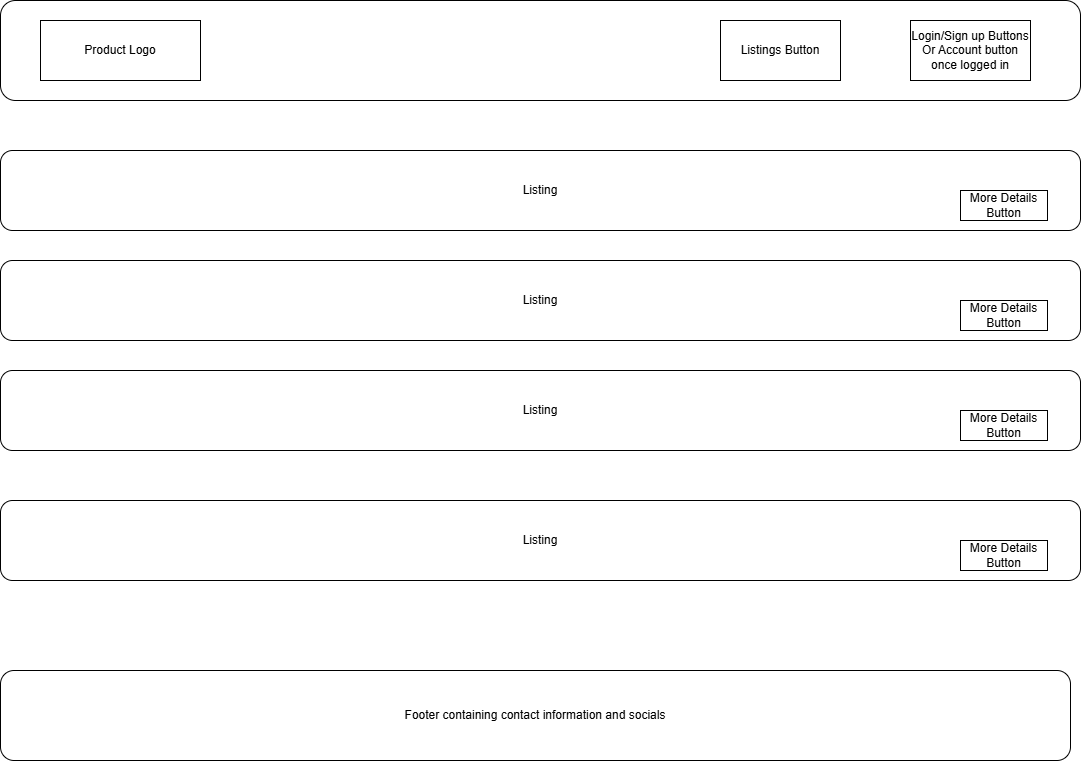

The diagram above was exported from draw.io. Its source (the exported page's mxGraphModel, read from the mxfile embedded in the PNG):
<mxGraphModel dx="2327" dy="-373" grid="1" gridSize="10" guides="1" tooltips="1" connect="1" arrows="1" fold="1" page="1" pageScale="1" pageWidth="827" pageHeight="1169" math="0" shadow="0">
  <root>
    <mxCell id="0" />
    <mxCell id="1" parent="0" />
    <mxCell id="0AxNKOzDlF7kZMyt7NtG-1" value="" style="group" vertex="1" connectable="0" parent="1">
      <mxGeometry x="-100" y="2200" width="1080" height="760" as="geometry" />
    </mxCell>
    <mxCell id="0AxNKOzDlF7kZMyt7NtG-2" value="" style="rounded=1;whiteSpace=wrap;html=1;container=0;" vertex="1" parent="0AxNKOzDlF7kZMyt7NtG-1">
      <mxGeometry width="1080" height="100" as="geometry" />
    </mxCell>
    <mxCell id="0AxNKOzDlF7kZMyt7NtG-3" value="Product Logo" style="rounded=0;whiteSpace=wrap;html=1;container=0;" vertex="1" parent="0AxNKOzDlF7kZMyt7NtG-1">
      <mxGeometry x="40" y="20" width="160" height="60" as="geometry" />
    </mxCell>
    <mxCell id="0AxNKOzDlF7kZMyt7NtG-4" value="Listings Button" style="rounded=0;whiteSpace=wrap;html=1;container=0;" vertex="1" parent="0AxNKOzDlF7kZMyt7NtG-1">
      <mxGeometry x="720" y="20" width="120" height="60" as="geometry" />
    </mxCell>
    <mxCell id="0AxNKOzDlF7kZMyt7NtG-5" value="Login/Sign up Buttons&lt;br&gt;Or Account button once logged in" style="rounded=0;whiteSpace=wrap;html=1;container=0;" vertex="1" parent="0AxNKOzDlF7kZMyt7NtG-1">
      <mxGeometry x="910" y="20" width="120" height="60" as="geometry" />
    </mxCell>
    <mxCell id="0AxNKOzDlF7kZMyt7NtG-6" value="Listing" style="rounded=1;whiteSpace=wrap;html=1;container=0;" vertex="1" parent="0AxNKOzDlF7kZMyt7NtG-1">
      <mxGeometry y="150" width="1080" height="80" as="geometry" />
    </mxCell>
    <mxCell id="0AxNKOzDlF7kZMyt7NtG-7" value="Footer containing contact information and socials" style="rounded=1;whiteSpace=wrap;html=1;container=0;" vertex="1" parent="0AxNKOzDlF7kZMyt7NtG-1">
      <mxGeometry y="670" width="1070" height="90" as="geometry" />
    </mxCell>
    <mxCell id="0AxNKOzDlF7kZMyt7NtG-8" value="More Details Button" style="rounded=0;whiteSpace=wrap;html=1;container=0;" vertex="1" parent="0AxNKOzDlF7kZMyt7NtG-1">
      <mxGeometry x="960" y="190" width="87" height="30" as="geometry" />
    </mxCell>
    <mxCell id="0AxNKOzDlF7kZMyt7NtG-9" value="Listing" style="rounded=1;whiteSpace=wrap;html=1;container=0;" vertex="1" parent="0AxNKOzDlF7kZMyt7NtG-1">
      <mxGeometry y="260" width="1080" height="80" as="geometry" />
    </mxCell>
    <mxCell id="0AxNKOzDlF7kZMyt7NtG-10" value="Listing" style="rounded=1;whiteSpace=wrap;html=1;container=0;" vertex="1" parent="0AxNKOzDlF7kZMyt7NtG-1">
      <mxGeometry y="370" width="1080" height="80" as="geometry" />
    </mxCell>
    <mxCell id="0AxNKOzDlF7kZMyt7NtG-11" value="Listing" style="rounded=1;whiteSpace=wrap;html=1;container=0;" vertex="1" parent="0AxNKOzDlF7kZMyt7NtG-1">
      <mxGeometry y="500" width="1080" height="80" as="geometry" />
    </mxCell>
    <mxCell id="0AxNKOzDlF7kZMyt7NtG-12" value="More Details Button" style="rounded=0;whiteSpace=wrap;html=1;container=0;" vertex="1" parent="0AxNKOzDlF7kZMyt7NtG-1">
      <mxGeometry x="960" y="300" width="87" height="30" as="geometry" />
    </mxCell>
    <mxCell id="0AxNKOzDlF7kZMyt7NtG-13" value="More Details Button" style="rounded=0;whiteSpace=wrap;html=1;container=0;" vertex="1" parent="0AxNKOzDlF7kZMyt7NtG-1">
      <mxGeometry x="960" y="410" width="87" height="30" as="geometry" />
    </mxCell>
    <mxCell id="0AxNKOzDlF7kZMyt7NtG-14" value="More Details Button" style="rounded=0;whiteSpace=wrap;html=1;container=0;" vertex="1" parent="0AxNKOzDlF7kZMyt7NtG-1">
      <mxGeometry x="960" y="540" width="87" height="30" as="geometry" />
    </mxCell>
  </root>
</mxGraphModel>